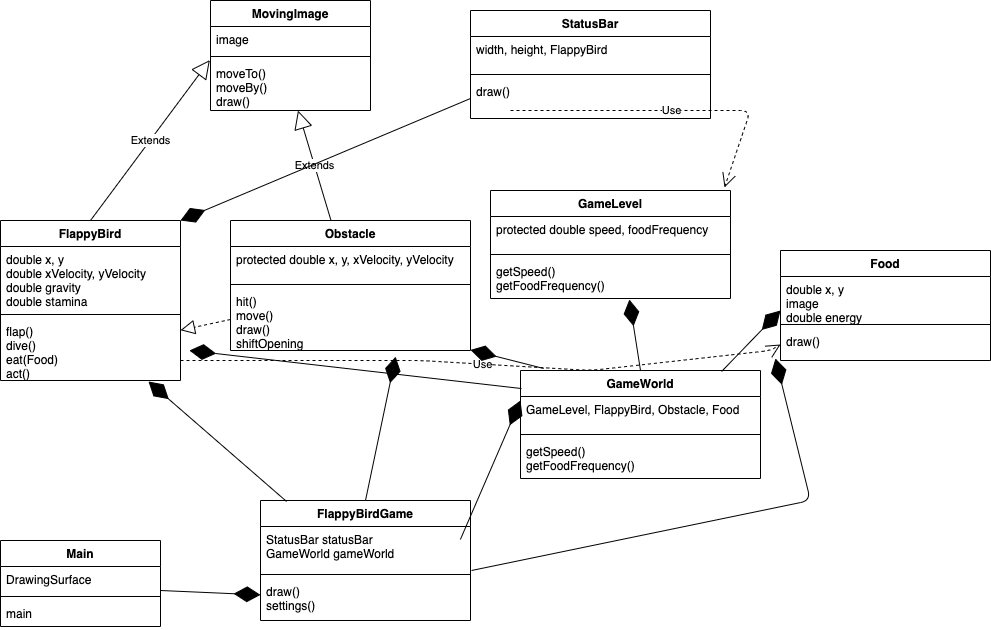

The diagram above was exported from draw.io. Its source (the exported page's mxGraphModel, read from the mxfile embedded in the PNG):
<mxGraphModel dx="946" dy="614" grid="1" gridSize="10" guides="1" tooltips="1" connect="1" arrows="1" fold="1" page="1" pageScale="1" pageWidth="827" pageHeight="1169" math="0" shadow="0">
  <root>
    <mxCell id="WIyWlLk6GJQsqaUBKTNV-0" />
    <mxCell id="WIyWlLk6GJQsqaUBKTNV-1" parent="WIyWlLk6GJQsqaUBKTNV-0" />
    <mxCell id="Z53raFzve5R5tPNd38UH-52" value="FlappyBird" style="swimlane;fontStyle=1;align=center;verticalAlign=top;childLayout=stackLayout;horizontal=1;startSize=26;horizontalStack=0;resizeParent=1;resizeParentMax=0;resizeLast=0;collapsible=1;marginBottom=0;" parent="WIyWlLk6GJQsqaUBKTNV-1" vertex="1">
      <mxGeometry x="80" y="300" width="180" height="160" as="geometry" />
    </mxCell>
    <mxCell id="Z53raFzve5R5tPNd38UH-53" value="double x, y&#10;double xVelocity, yVelocity&#10;double gravity&#10;double stamina" style="text;strokeColor=none;fillColor=none;align=left;verticalAlign=top;spacingLeft=4;spacingRight=4;overflow=hidden;rotatable=0;points=[[0,0.5],[1,0.5]];portConstraint=eastwest;" parent="Z53raFzve5R5tPNd38UH-52" vertex="1">
      <mxGeometry y="26" width="180" height="64" as="geometry" />
    </mxCell>
    <mxCell id="Z53raFzve5R5tPNd38UH-54" value="" style="line;strokeWidth=1;fillColor=none;align=left;verticalAlign=middle;spacingTop=-1;spacingLeft=3;spacingRight=3;rotatable=0;labelPosition=right;points=[];portConstraint=eastwest;" parent="Z53raFzve5R5tPNd38UH-52" vertex="1">
      <mxGeometry y="90" width="180" height="8" as="geometry" />
    </mxCell>
    <mxCell id="Z53raFzve5R5tPNd38UH-55" value="flap()&#10;dive()&#10;eat(Food)&#10;act()" style="text;strokeColor=none;fillColor=none;align=left;verticalAlign=top;spacingLeft=4;spacingRight=4;overflow=hidden;rotatable=0;points=[[0,0.5],[1,0.5]];portConstraint=eastwest;" parent="Z53raFzve5R5tPNd38UH-52" vertex="1">
      <mxGeometry y="98" width="180" height="62" as="geometry" />
    </mxCell>
    <mxCell id="Z53raFzve5R5tPNd38UH-56" value="FlappyBirdGame" style="swimlane;fontStyle=1;align=center;verticalAlign=top;childLayout=stackLayout;horizontal=1;startSize=26;horizontalStack=0;resizeParent=1;resizeParentMax=0;resizeLast=0;collapsible=1;marginBottom=0;" parent="WIyWlLk6GJQsqaUBKTNV-1" vertex="1">
      <mxGeometry x="340" y="580" width="210" height="120" as="geometry" />
    </mxCell>
    <mxCell id="Z53raFzve5R5tPNd38UH-57" value="StatusBar statusBar&#10;GameWorld gameWorld" style="text;strokeColor=none;fillColor=none;align=left;verticalAlign=top;spacingLeft=4;spacingRight=4;overflow=hidden;rotatable=0;points=[[0,0.5],[1,0.5]];portConstraint=eastwest;" parent="Z53raFzve5R5tPNd38UH-56" vertex="1">
      <mxGeometry y="26" width="210" height="44" as="geometry" />
    </mxCell>
    <mxCell id="Z53raFzve5R5tPNd38UH-58" value="" style="line;strokeWidth=1;fillColor=none;align=left;verticalAlign=middle;spacingTop=-1;spacingLeft=3;spacingRight=3;rotatable=0;labelPosition=right;points=[];portConstraint=eastwest;" parent="Z53raFzve5R5tPNd38UH-56" vertex="1">
      <mxGeometry y="70" width="210" height="8" as="geometry" />
    </mxCell>
    <mxCell id="Z53raFzve5R5tPNd38UH-59" value="draw()&#10;settings()" style="text;strokeColor=none;fillColor=none;align=left;verticalAlign=top;spacingLeft=4;spacingRight=4;overflow=hidden;rotatable=0;points=[[0,0.5],[1,0.5]];portConstraint=eastwest;" parent="Z53raFzve5R5tPNd38UH-56" vertex="1">
      <mxGeometry y="78" width="210" height="42" as="geometry" />
    </mxCell>
    <mxCell id="Z53raFzve5R5tPNd38UH-92" value="Food" style="swimlane;fontStyle=1;align=center;verticalAlign=top;childLayout=stackLayout;horizontal=1;startSize=26;horizontalStack=0;resizeParent=1;resizeParentMax=0;resizeLast=0;collapsible=1;marginBottom=0;" parent="WIyWlLk6GJQsqaUBKTNV-1" vertex="1">
      <mxGeometry x="860" y="330" width="210" height="110" as="geometry" />
    </mxCell>
    <mxCell id="Z53raFzve5R5tPNd38UH-93" value="double x, y&#10;image&#10;double energy" style="text;strokeColor=none;fillColor=none;align=left;verticalAlign=top;spacingLeft=4;spacingRight=4;overflow=hidden;rotatable=0;points=[[0,0.5],[1,0.5]];portConstraint=eastwest;" parent="Z53raFzve5R5tPNd38UH-92" vertex="1">
      <mxGeometry y="26" width="210" height="44" as="geometry" />
    </mxCell>
    <mxCell id="Z53raFzve5R5tPNd38UH-94" value="" style="line;strokeWidth=1;fillColor=none;align=left;verticalAlign=middle;spacingTop=-1;spacingLeft=3;spacingRight=3;rotatable=0;labelPosition=right;points=[];portConstraint=eastwest;" parent="Z53raFzve5R5tPNd38UH-92" vertex="1">
      <mxGeometry y="70" width="210" height="8" as="geometry" />
    </mxCell>
    <mxCell id="Z53raFzve5R5tPNd38UH-95" value="draw()" style="text;strokeColor=none;fillColor=none;align=left;verticalAlign=top;spacingLeft=4;spacingRight=4;overflow=hidden;rotatable=0;points=[[0,0.5],[1,0.5]];portConstraint=eastwest;" parent="Z53raFzve5R5tPNd38UH-92" vertex="1">
      <mxGeometry y="78" width="210" height="32" as="geometry" />
    </mxCell>
    <mxCell id="Z53raFzve5R5tPNd38UH-101" value="Obstacle" style="swimlane;fontStyle=1;align=center;verticalAlign=top;childLayout=stackLayout;horizontal=1;startSize=26;horizontalStack=0;resizeParent=1;resizeParentMax=0;resizeLast=0;collapsible=1;marginBottom=0;" parent="WIyWlLk6GJQsqaUBKTNV-1" vertex="1">
      <mxGeometry x="310" y="300" width="240" height="130" as="geometry" />
    </mxCell>
    <mxCell id="Z53raFzve5R5tPNd38UH-102" value="protected double x, y, xVelocity, yVelocity" style="text;strokeColor=none;fillColor=none;align=left;verticalAlign=top;spacingLeft=4;spacingRight=4;overflow=hidden;rotatable=0;points=[[0,0.5],[1,0.5]];portConstraint=eastwest;" parent="Z53raFzve5R5tPNd38UH-101" vertex="1">
      <mxGeometry y="26" width="240" height="34" as="geometry" />
    </mxCell>
    <mxCell id="Z53raFzve5R5tPNd38UH-103" value="" style="line;strokeWidth=1;fillColor=none;align=left;verticalAlign=middle;spacingTop=-1;spacingLeft=3;spacingRight=3;rotatable=0;labelPosition=right;points=[];portConstraint=eastwest;" parent="Z53raFzve5R5tPNd38UH-101" vertex="1">
      <mxGeometry y="60" width="240" height="8" as="geometry" />
    </mxCell>
    <mxCell id="Z53raFzve5R5tPNd38UH-104" value="hit()&#10;move()&#10;draw()&#10;shiftOpening" style="text;strokeColor=none;fillColor=none;align=left;verticalAlign=top;spacingLeft=4;spacingRight=4;overflow=hidden;rotatable=0;points=[[0,0.5],[1,0.5]];portConstraint=eastwest;" parent="Z53raFzve5R5tPNd38UH-101" vertex="1">
      <mxGeometry y="68" width="240" height="62" as="geometry" />
    </mxCell>
    <mxCell id="Z53raFzve5R5tPNd38UH-113" value="Main" style="swimlane;fontStyle=1;align=center;verticalAlign=top;childLayout=stackLayout;horizontal=1;startSize=26;horizontalStack=0;resizeParent=1;resizeParentMax=0;resizeLast=0;collapsible=1;marginBottom=0;" parent="WIyWlLk6GJQsqaUBKTNV-1" vertex="1">
      <mxGeometry x="80" y="620" width="160" height="86" as="geometry" />
    </mxCell>
    <mxCell id="Z53raFzve5R5tPNd38UH-114" value="DrawingSurface" style="text;strokeColor=none;fillColor=none;align=left;verticalAlign=top;spacingLeft=4;spacingRight=4;overflow=hidden;rotatable=0;points=[[0,0.5],[1,0.5]];portConstraint=eastwest;" parent="Z53raFzve5R5tPNd38UH-113" vertex="1">
      <mxGeometry y="26" width="160" height="26" as="geometry" />
    </mxCell>
    <mxCell id="Z53raFzve5R5tPNd38UH-115" value="" style="line;strokeWidth=1;fillColor=none;align=left;verticalAlign=middle;spacingTop=-1;spacingLeft=3;spacingRight=3;rotatable=0;labelPosition=right;points=[];portConstraint=eastwest;" parent="Z53raFzve5R5tPNd38UH-113" vertex="1">
      <mxGeometry y="52" width="160" height="8" as="geometry" />
    </mxCell>
    <mxCell id="Z53raFzve5R5tPNd38UH-116" value="main" style="text;strokeColor=none;fillColor=none;align=left;verticalAlign=top;spacingLeft=4;spacingRight=4;overflow=hidden;rotatable=0;points=[[0,0.5],[1,0.5]];portConstraint=eastwest;" parent="Z53raFzve5R5tPNd38UH-113" vertex="1">
      <mxGeometry y="60" width="160" height="26" as="geometry" />
    </mxCell>
    <mxCell id="Z53raFzve5R5tPNd38UH-117" value="MovingImage" style="swimlane;fontStyle=1;align=center;verticalAlign=top;childLayout=stackLayout;horizontal=1;startSize=26;horizontalStack=0;resizeParent=1;resizeParentMax=0;resizeLast=0;collapsible=1;marginBottom=0;" parent="WIyWlLk6GJQsqaUBKTNV-1" vertex="1">
      <mxGeometry x="290" y="80" width="160" height="110" as="geometry" />
    </mxCell>
    <mxCell id="Z53raFzve5R5tPNd38UH-118" value="image" style="text;strokeColor=none;fillColor=none;align=left;verticalAlign=top;spacingLeft=4;spacingRight=4;overflow=hidden;rotatable=0;points=[[0,0.5],[1,0.5]];portConstraint=eastwest;" parent="Z53raFzve5R5tPNd38UH-117" vertex="1">
      <mxGeometry y="26" width="160" height="26" as="geometry" />
    </mxCell>
    <mxCell id="Z53raFzve5R5tPNd38UH-119" value="" style="line;strokeWidth=1;fillColor=none;align=left;verticalAlign=middle;spacingTop=-1;spacingLeft=3;spacingRight=3;rotatable=0;labelPosition=right;points=[];portConstraint=eastwest;" parent="Z53raFzve5R5tPNd38UH-117" vertex="1">
      <mxGeometry y="52" width="160" height="8" as="geometry" />
    </mxCell>
    <mxCell id="Z53raFzve5R5tPNd38UH-120" value="moveTo()&#10;moveBy()&#10;draw()" style="text;strokeColor=none;fillColor=none;align=left;verticalAlign=top;spacingLeft=4;spacingRight=4;overflow=hidden;rotatable=0;points=[[0,0.5],[1,0.5]];portConstraint=eastwest;" parent="Z53raFzve5R5tPNd38UH-117" vertex="1">
      <mxGeometry y="60" width="160" height="50" as="geometry" />
    </mxCell>
    <mxCell id="Z53raFzve5R5tPNd38UH-121" value="Extends" style="endArrow=block;endSize=16;endFill=0;html=1;exitX=0.5;exitY=0;exitDx=0;exitDy=0;entryX=-0.004;entryY=-0.009;entryDx=0;entryDy=0;entryPerimeter=0;" parent="WIyWlLk6GJQsqaUBKTNV-1" source="Z53raFzve5R5tPNd38UH-52" target="Z53raFzve5R5tPNd38UH-120" edge="1">
      <mxGeometry width="160" relative="1" as="geometry">
        <mxPoint x="210" y="240" as="sourcePoint" />
        <mxPoint x="288" y="140" as="targetPoint" />
      </mxGeometry>
    </mxCell>
    <mxCell id="Z53raFzve5R5tPNd38UH-122" value="Extends" style="endArrow=block;endSize=16;endFill=0;html=1;" parent="WIyWlLk6GJQsqaUBKTNV-1" source="Z53raFzve5R5tPNd38UH-101" target="Z53raFzve5R5tPNd38UH-120" edge="1">
      <mxGeometry width="160" relative="1" as="geometry">
        <mxPoint x="370" y="250" as="sourcePoint" />
        <mxPoint x="530" y="250" as="targetPoint" />
      </mxGeometry>
    </mxCell>
    <mxCell id="Z53raFzve5R5tPNd38UH-124" value="" style="endArrow=diamondThin;endFill=1;endSize=24;html=1;exitX=0.124;exitY=0.008;exitDx=0;exitDy=0;exitPerimeter=0;entryX=0.822;entryY=1.016;entryDx=0;entryDy=0;entryPerimeter=0;" parent="WIyWlLk6GJQsqaUBKTNV-1" source="Z53raFzve5R5tPNd38UH-56" target="Z53raFzve5R5tPNd38UH-55" edge="1">
      <mxGeometry width="160" relative="1" as="geometry">
        <mxPoint x="370" y="470.5" as="sourcePoint" />
        <mxPoint x="210" y="470" as="targetPoint" />
      </mxGeometry>
    </mxCell>
    <mxCell id="Z53raFzve5R5tPNd38UH-125" value="" style="endArrow=diamondThin;endFill=1;endSize=24;html=1;exitX=1.005;exitY=1;exitDx=0;exitDy=0;entryX=-0.024;entryY=0.938;entryDx=0;entryDy=0;entryPerimeter=0;exitPerimeter=0;" parent="WIyWlLk6GJQsqaUBKTNV-1" source="Z53raFzve5R5tPNd38UH-57" target="Z53raFzve5R5tPNd38UH-95" edge="1">
      <mxGeometry width="160" relative="1" as="geometry">
        <mxPoint x="740" y="580.5" as="sourcePoint" />
        <mxPoint x="580" y="580" as="targetPoint" />
        <Array as="points">
          <mxPoint x="890" y="580" />
        </Array>
      </mxGeometry>
    </mxCell>
    <mxCell id="Z53raFzve5R5tPNd38UH-126" value="" style="endArrow=diamondThin;endFill=1;endSize=24;html=1;entryX=0.688;entryY=1.1;entryDx=0;entryDy=0;entryPerimeter=0;exitX=0.5;exitY=0;exitDx=0;exitDy=0;" parent="WIyWlLk6GJQsqaUBKTNV-1" source="Z53raFzve5R5tPNd38UH-56" target="Z53raFzve5R5tPNd38UH-104" edge="1">
      <mxGeometry width="160" relative="1" as="geometry">
        <mxPoint x="480" y="570" as="sourcePoint" />
        <mxPoint x="678.04" y="382.99" as="targetPoint" />
      </mxGeometry>
    </mxCell>
    <mxCell id="Z53raFzve5R5tPNd38UH-127" value="" style="endArrow=diamondThin;endFill=1;endSize=24;html=1;exitX=1;exitY=0.923;exitDx=0;exitDy=0;exitPerimeter=0;" parent="WIyWlLk6GJQsqaUBKTNV-1" source="Z53raFzve5R5tPNd38UH-114" target="Z53raFzve5R5tPNd38UH-59" edge="1">
      <mxGeometry width="160" relative="1" as="geometry">
        <mxPoint x="370" y="880.5" as="sourcePoint" />
        <mxPoint x="210" y="880" as="targetPoint" />
      </mxGeometry>
    </mxCell>
    <mxCell id="Z53raFzve5R5tPNd38UH-128" value="Use" style="endArrow=open;endSize=12;dashed=1;html=1;entryX=0;entryY=0.5;entryDx=0;entryDy=0;" parent="WIyWlLk6GJQsqaUBKTNV-1" target="Z53raFzve5R5tPNd38UH-95" edge="1">
      <mxGeometry width="160" relative="1" as="geometry">
        <mxPoint x="260" y="440" as="sourcePoint" />
        <mxPoint x="420" y="440" as="targetPoint" />
        <Array as="points">
          <mxPoint x="500" y="440" />
          <mxPoint x="670" y="450" />
          <mxPoint x="850" y="430" />
        </Array>
      </mxGeometry>
    </mxCell>
    <mxCell id="Z53raFzve5R5tPNd38UH-129" value="" style="endArrow=block;dashed=1;endFill=0;endSize=12;html=1;exitX=0;exitY=0.5;exitDx=0;exitDy=0;" parent="WIyWlLk6GJQsqaUBKTNV-1" source="Z53raFzve5R5tPNd38UH-104" target="Z53raFzve5R5tPNd38UH-55" edge="1">
      <mxGeometry width="160" relative="1" as="geometry">
        <mxPoint x="270" y="470" as="sourcePoint" />
        <mxPoint x="430" y="470" as="targetPoint" />
      </mxGeometry>
    </mxCell>
    <mxCell id="cIfEgBQJEqAm6AMyGs-Y-0" value="GameLevel" style="swimlane;fontStyle=1;align=center;verticalAlign=top;childLayout=stackLayout;horizontal=1;startSize=26;horizontalStack=0;resizeParent=1;resizeParentMax=0;resizeLast=0;collapsible=1;marginBottom=0;" vertex="1" parent="WIyWlLk6GJQsqaUBKTNV-1">
      <mxGeometry x="570" y="270" width="240" height="108" as="geometry" />
    </mxCell>
    <mxCell id="cIfEgBQJEqAm6AMyGs-Y-1" value="protected double speed, foodFrequency" style="text;strokeColor=none;fillColor=none;align=left;verticalAlign=top;spacingLeft=4;spacingRight=4;overflow=hidden;rotatable=0;points=[[0,0.5],[1,0.5]];portConstraint=eastwest;" vertex="1" parent="cIfEgBQJEqAm6AMyGs-Y-0">
      <mxGeometry y="26" width="240" height="34" as="geometry" />
    </mxCell>
    <mxCell id="cIfEgBQJEqAm6AMyGs-Y-2" value="" style="line;strokeWidth=1;fillColor=none;align=left;verticalAlign=middle;spacingTop=-1;spacingLeft=3;spacingRight=3;rotatable=0;labelPosition=right;points=[];portConstraint=eastwest;" vertex="1" parent="cIfEgBQJEqAm6AMyGs-Y-0">
      <mxGeometry y="60" width="240" height="8" as="geometry" />
    </mxCell>
    <mxCell id="cIfEgBQJEqAm6AMyGs-Y-3" value="getSpeed()&#10;getFoodFrequency()" style="text;strokeColor=none;fillColor=none;align=left;verticalAlign=top;spacingLeft=4;spacingRight=4;overflow=hidden;rotatable=0;points=[[0,0.5],[1,0.5]];portConstraint=eastwest;" vertex="1" parent="cIfEgBQJEqAm6AMyGs-Y-0">
      <mxGeometry y="68" width="240" height="40" as="geometry" />
    </mxCell>
    <mxCell id="cIfEgBQJEqAm6AMyGs-Y-4" value="" style="endArrow=diamondThin;endFill=1;endSize=24;html=1;exitX=0.5;exitY=0;exitDx=0;exitDy=0;" edge="1" parent="WIyWlLk6GJQsqaUBKTNV-1">
      <mxGeometry width="160" relative="1" as="geometry">
        <mxPoint x="539.88" y="619" as="sourcePoint" />
        <mxPoint x="600" y="480" as="targetPoint" />
      </mxGeometry>
    </mxCell>
    <mxCell id="cIfEgBQJEqAm6AMyGs-Y-5" value="GameWorld" style="swimlane;fontStyle=1;align=center;verticalAlign=top;childLayout=stackLayout;horizontal=1;startSize=26;horizontalStack=0;resizeParent=1;resizeParentMax=0;resizeLast=0;collapsible=1;marginBottom=0;" vertex="1" parent="WIyWlLk6GJQsqaUBKTNV-1">
      <mxGeometry x="600" y="450" width="240" height="108" as="geometry" />
    </mxCell>
    <mxCell id="cIfEgBQJEqAm6AMyGs-Y-6" value="GameLevel, FlappyBird, Obstacle, Food" style="text;strokeColor=none;fillColor=none;align=left;verticalAlign=top;spacingLeft=4;spacingRight=4;overflow=hidden;rotatable=0;points=[[0,0.5],[1,0.5]];portConstraint=eastwest;" vertex="1" parent="cIfEgBQJEqAm6AMyGs-Y-5">
      <mxGeometry y="26" width="240" height="34" as="geometry" />
    </mxCell>
    <mxCell id="cIfEgBQJEqAm6AMyGs-Y-7" value="" style="line;strokeWidth=1;fillColor=none;align=left;verticalAlign=middle;spacingTop=-1;spacingLeft=3;spacingRight=3;rotatable=0;labelPosition=right;points=[];portConstraint=eastwest;" vertex="1" parent="cIfEgBQJEqAm6AMyGs-Y-5">
      <mxGeometry y="60" width="240" height="8" as="geometry" />
    </mxCell>
    <mxCell id="cIfEgBQJEqAm6AMyGs-Y-8" value="getSpeed()&#10;getFoodFrequency()" style="text;strokeColor=none;fillColor=none;align=left;verticalAlign=top;spacingLeft=4;spacingRight=4;overflow=hidden;rotatable=0;points=[[0,0.5],[1,0.5]];portConstraint=eastwest;" vertex="1" parent="cIfEgBQJEqAm6AMyGs-Y-5">
      <mxGeometry y="68" width="240" height="40" as="geometry" />
    </mxCell>
    <mxCell id="cIfEgBQJEqAm6AMyGs-Y-9" value="" style="endArrow=diamondThin;endFill=1;endSize=24;html=1;exitX=0.096;exitY=-0.019;exitDx=0;exitDy=0;exitPerimeter=0;" edge="1" parent="WIyWlLk6GJQsqaUBKTNV-1" source="cIfEgBQJEqAm6AMyGs-Y-5" target="Z53raFzve5R5tPNd38UH-104">
      <mxGeometry width="160" relative="1" as="geometry">
        <mxPoint x="561.05" y="660" as="sourcePoint" />
        <mxPoint x="864.96" y="448.0160000000001" as="targetPoint" />
      </mxGeometry>
    </mxCell>
    <mxCell id="cIfEgBQJEqAm6AMyGs-Y-10" value="" style="endArrow=diamondThin;endFill=1;endSize=24;html=1;exitX=0.838;exitY=0.009;exitDx=0;exitDy=0;exitPerimeter=0;entryX=0;entryY=0.773;entryDx=0;entryDy=0;entryPerimeter=0;" edge="1" parent="WIyWlLk6GJQsqaUBKTNV-1" source="cIfEgBQJEqAm6AMyGs-Y-5" target="Z53raFzve5R5tPNd38UH-93">
      <mxGeometry width="160" relative="1" as="geometry">
        <mxPoint x="837.26" y="439.9980000000001" as="sourcePoint" />
        <mxPoint x="719.999225877365" y="409.05" as="targetPoint" />
      </mxGeometry>
    </mxCell>
    <mxCell id="cIfEgBQJEqAm6AMyGs-Y-11" value="" style="endArrow=diamondThin;endFill=1;endSize=24;html=1;exitX=0.004;exitY=0.167;exitDx=0;exitDy=0;exitPerimeter=0;entryX=0;entryY=0.773;entryDx=0;entryDy=0;entryPerimeter=0;" edge="1" parent="WIyWlLk6GJQsqaUBKTNV-1" source="cIfEgBQJEqAm6AMyGs-Y-5">
      <mxGeometry width="160" relative="1" as="geometry">
        <mxPoint x="209.9999999999999" y="490.962" as="sourcePoint" />
        <mxPoint x="268.88" y="430.00199999999995" as="targetPoint" />
      </mxGeometry>
    </mxCell>
    <mxCell id="cIfEgBQJEqAm6AMyGs-Y-12" value="" style="endArrow=diamondThin;endFill=1;endSize=24;html=1;exitX=0.5;exitY=0;exitDx=0;exitDy=0;entryX=0;entryY=0.773;entryDx=0;entryDy=0;entryPerimeter=0;" edge="1" parent="WIyWlLk6GJQsqaUBKTNV-1" source="cIfEgBQJEqAm6AMyGs-Y-5">
      <mxGeometry width="160" relative="1" as="geometry">
        <mxPoint x="649.9999999999999" y="440.00199999999995" as="sourcePoint" />
        <mxPoint x="708.88" y="379.0419999999999" as="targetPoint" />
      </mxGeometry>
    </mxCell>
    <mxCell id="cIfEgBQJEqAm6AMyGs-Y-13" value="StatusBar" style="swimlane;fontStyle=1;align=center;verticalAlign=top;childLayout=stackLayout;horizontal=1;startSize=26;horizontalStack=0;resizeParent=1;resizeParentMax=0;resizeLast=0;collapsible=1;marginBottom=0;" vertex="1" parent="WIyWlLk6GJQsqaUBKTNV-1">
      <mxGeometry x="550" y="90" width="240" height="108" as="geometry" />
    </mxCell>
    <mxCell id="cIfEgBQJEqAm6AMyGs-Y-14" value="width, height, FlappyBird" style="text;strokeColor=none;fillColor=none;align=left;verticalAlign=top;spacingLeft=4;spacingRight=4;overflow=hidden;rotatable=0;points=[[0,0.5],[1,0.5]];portConstraint=eastwest;" vertex="1" parent="cIfEgBQJEqAm6AMyGs-Y-13">
      <mxGeometry y="26" width="240" height="34" as="geometry" />
    </mxCell>
    <mxCell id="cIfEgBQJEqAm6AMyGs-Y-15" value="" style="line;strokeWidth=1;fillColor=none;align=left;verticalAlign=middle;spacingTop=-1;spacingLeft=3;spacingRight=3;rotatable=0;labelPosition=right;points=[];portConstraint=eastwest;" vertex="1" parent="cIfEgBQJEqAm6AMyGs-Y-13">
      <mxGeometry y="60" width="240" height="8" as="geometry" />
    </mxCell>
    <mxCell id="cIfEgBQJEqAm6AMyGs-Y-16" value="draw()" style="text;strokeColor=none;fillColor=none;align=left;verticalAlign=top;spacingLeft=4;spacingRight=4;overflow=hidden;rotatable=0;points=[[0,0.5],[1,0.5]];portConstraint=eastwest;" vertex="1" parent="cIfEgBQJEqAm6AMyGs-Y-13">
      <mxGeometry y="68" width="240" height="40" as="geometry" />
    </mxCell>
    <mxCell id="cIfEgBQJEqAm6AMyGs-Y-17" value="" style="endArrow=diamondThin;endFill=1;endSize=24;html=1;exitX=0;exitY=0.5;exitDx=0;exitDy=0;entryX=1;entryY=0;entryDx=0;entryDy=0;" edge="1" parent="WIyWlLk6GJQsqaUBKTNV-1" source="cIfEgBQJEqAm6AMyGs-Y-16" target="Z53raFzve5R5tPNd38UH-52">
      <mxGeometry width="160" relative="1" as="geometry">
        <mxPoint x="521.12" y="198" as="sourcePoint" />
        <mxPoint x="510.0000000000001" y="127.04199999999992" as="targetPoint" />
      </mxGeometry>
    </mxCell>
    <mxCell id="cIfEgBQJEqAm6AMyGs-Y-18" value="Use" style="endArrow=open;endSize=12;dashed=1;html=1;entryX=0.975;entryY=-0.028;entryDx=0;entryDy=0;entryPerimeter=0;" edge="1" parent="WIyWlLk6GJQsqaUBKTNV-1" target="cIfEgBQJEqAm6AMyGs-Y-0">
      <mxGeometry width="160" relative="1" as="geometry">
        <mxPoint x="590" y="190" as="sourcePoint" />
        <mxPoint x="1190" y="174" as="targetPoint" />
        <Array as="points">
          <mxPoint x="830" y="190" />
        </Array>
      </mxGeometry>
    </mxCell>
  </root>
</mxGraphModel>